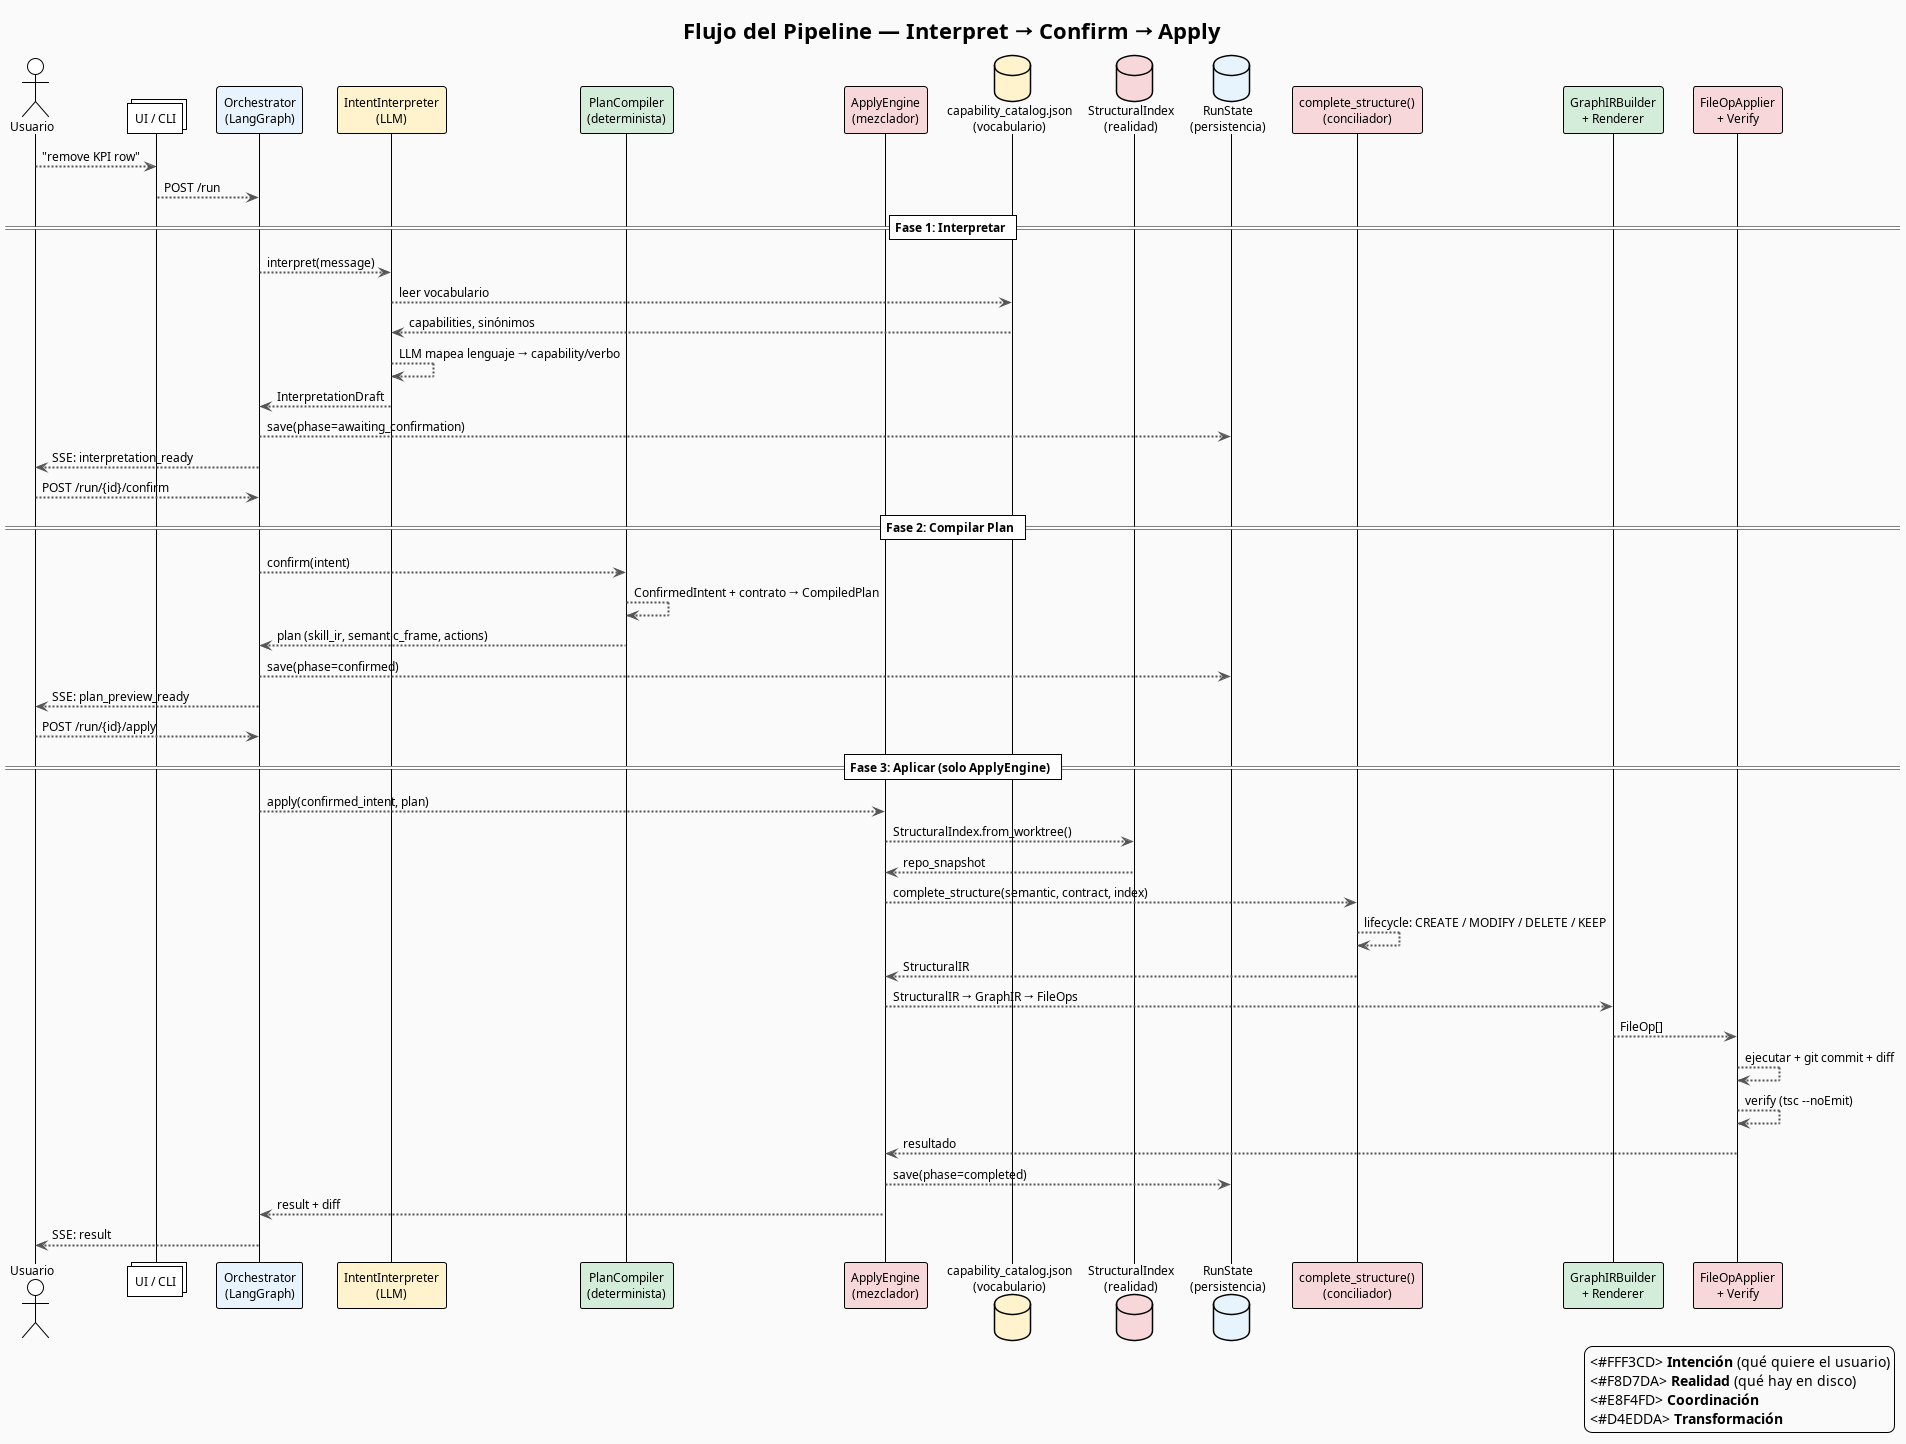

The diagram above was rendered by PlantUML. Its source (embedded in the PNG):
@startuml
!theme plain
skinparam backgroundColor #fafafa
skinparam shadowing false
skinparam defaultFontName Fira Code
skinparam defaultFontSize 12
skinparam arrowColor #555555
skinparam arrowThickness 2

title Flujo del Pipeline — Interpret → Confirm → Apply

' ============================================================
' PARTICIPANTES (solo tipos válidos en sequence diagram)
' ============================================================
actor Usuario as USER
collections "UI / CLI" as UI

participant "Orchestrator\n(LangGraph)" as OG #E8F4FD
participant "IntentInterpreter\n(LLM)" as II #FFF3CD
participant "PlanCompiler\n(determinista)" as PC #D4EDDA
participant "ApplyEngine\n(mezclador)" as AE #F8D7DA

database "capability_catalog.json\n(vocabulario)" as CAT #FFF3CD
database "StructuralIndex\n(realidad)" as SI #F8D7DA
database "RunState\n(persistencia)" as RS #E8F4FD

participant "complete_structure()\n(conciliador)" as CS #F8D7DA
participant "GraphIRBuilder\n+ Renderer" as GR #D4EDDA
participant "FileOpApplier\n+ Verify" as FO #F8D7DA

' ============================================================
' FLUJO PRINCIPAL
' ============================================================
USER --> UI : "remove KPI row"
UI --> OG : POST /run

== Fase 1: Interpretar ==
OG --> II : interpret(message)
II --> CAT : leer vocabulario
CAT --> II : capabilities, sinónimos
II --> II : LLM mapea lenguaje → capability/verbo
II --> OG : InterpretationDraft
OG --> RS : save(phase=awaiting_confirmation)
OG --> USER : SSE: interpretation_ready

USER --> OG : POST /run/{id}/confirm

== Fase 2: Compilar Plan ==
OG --> PC : confirm(intent)
PC --> PC : ConfirmedIntent + contrato → CompiledPlan
PC --> OG : plan (skill_ir, semantic_frame, actions)
OG --> RS : save(phase=confirmed)
OG --> USER : SSE: plan_preview_ready

USER --> OG : POST /run/{id}/apply

== Fase 3: Aplicar (solo ApplyEngine) ==
OG --> AE : apply(confirmed_intent, plan)
AE --> SI : StructuralIndex.from_worktree()
SI --> AE : repo_snapshot
AE --> CS : complete_structure(semantic, contract, index)
CS --> CS : lifecycle: CREATE / MODIFY / DELETE / KEEP
CS --> AE : StructuralIR
AE --> GR : StructuralIR → GraphIR → FileOps
GR --> FO : FileOp[]
FO --> FO : ejecutar + git commit + diff
FO --> FO : verify (tsc --noEmit)
FO --> AE : resultado
AE --> RS : save(phase=completed)
AE --> OG : result + diff
OG --> USER : SSE: result

legend right
  <#FFF3CD> <b>Intención</b> (qué quiere el usuario)
  <#F8D7DA> <b>Realidad</b> (qué hay en disco)
  <#E8F4FD> <b>Coordinación</b>
  <#D4EDDA> <b>Transformación</b>
endlegend

@enduml